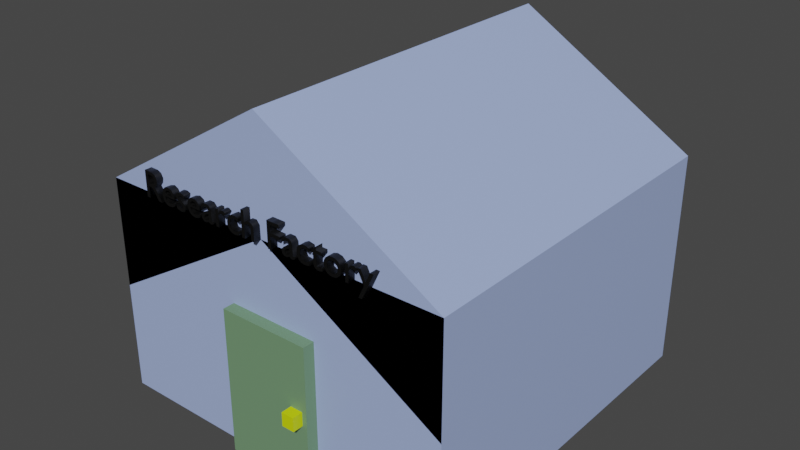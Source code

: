 # Source: Science_Factory_Normal.blend  (saved by Blender 3.0.42; exported with 4.5.12 LTS)
import bpy
from mathutils import Matrix  # noqa: F401  (used for matrix-valued properties, if any)

bpy.ops.wm.read_factory_settings(use_empty=True)
scene = bpy.context.scene
scene.name = 'Scene'

# ---- collections
col_door = bpy.data.collections.new('door'); scene.collection.children.link(col_door)
col_building = bpy.data.collections.new('building'); scene.collection.children.link(col_building)

# ---- materials (node trees are filled in below, after node groups)
mat_door_base = bpy.data.materials.new('door_base')
mat_door_base.use_transparent_shadow = False
mat_door_handle = bpy.data.materials.new('door_handle')
mat_door_handle.use_transparent_shadow = False
mat_base = bpy.data.materials.new('base')
mat_base.alpha_threshold = 0.0
mat_base.use_transparent_shadow = False
mat_base.line_color = (0.0, 0.0, 0.0, 1.0)
mat_material_001 = bpy.data.materials.new('Material.001')
mat_material_001.use_transparent_shadow = False

# ---- material node trees
mat_door_base.use_nodes = True; mat_door_base.node_tree.nodes.clear()
_N = mat_door_base.node_tree.nodes; _L = mat_door_base.node_tree.links
n0 = _N.new('ShaderNodeBsdfPrincipled'); n0.name = 'Principled BSDF'; n0.location = (10, 300)
n0.distribution = 'GGX'
n0.subsurface_method = 'RANDOM_WALK_SKIN'
n0.inputs[0].default_value = (0.1623, 0.2957, 0.1611, 1.0)
n0.inputs[3].default_value = 1.45
n0.inputs[27].default_value = (0.0, 0.0, 0.0, 1.0)
n0.inputs[28].default_value = 1.0
n1 = _N.new('ShaderNodeOutputMaterial'); n1.name = 'Material Output'; n1.location = (300, 300)
_L.new(n0.outputs[0], n1.inputs[0])
n1.is_active_output = True
mat_door_handle.use_nodes = True; mat_door_handle.node_tree.nodes.clear()
_N = mat_door_handle.node_tree.nodes; _L = mat_door_handle.node_tree.links
n0 = _N.new('ShaderNodeBsdfPrincipled'); n0.name = 'Principled BSDF'; n0.location = (10, 300)
n0.distribution = 'GGX'
n0.subsurface_method = 'RANDOM_WALK_SKIN'
n0.inputs[0].default_value = (0.6608, 0.8, 0.0, 1.0)
n0.inputs[3].default_value = 1.45
n0.inputs[27].default_value = (0.0, 0.0, 0.0, 1.0)
n0.inputs[28].default_value = 1.0
n1 = _N.new('ShaderNodeOutputMaterial'); n1.name = 'Material Output'; n1.location = (300, 300)
_L.new(n0.outputs[0], n1.inputs[0])
n1.is_active_output = True
mat_base.use_nodes = True; mat_base.node_tree.nodes.clear()
_N = mat_base.node_tree.nodes; _L = mat_base.node_tree.links
n0 = _N.new('ShaderNodeOutputMaterial'); n0.name = 'Material Output'; n0.location = (300, 300)
n1 = _N.new('ShaderNodeBsdfPrincipled'); n1.name = 'Principled BSDF'; n1.location = (10, 300)
n1.distribution = 'GGX'
n1.subsurface_method = 'RANDOM_WALK_SKIN'
n1.inputs[0].default_value = (0.3689, 0.4707, 0.8, 1.0)
n1.inputs[2].default_value = 0.4
n1.inputs[3].default_value = 1.45
n1.inputs[27].default_value = (0.0, 0.0, 0.0, 1.0)
n1.inputs[28].default_value = 1.0
_L.new(n1.outputs[0], n0.inputs[0])
n0.is_active_output = True
mat_material_001.use_nodes = True; mat_material_001.node_tree.nodes.clear()
_N = mat_material_001.node_tree.nodes; _L = mat_material_001.node_tree.links
n0 = _N.new('ShaderNodeBsdfPrincipled'); n0.name = 'Principled BSDF'; n0.location = (10, 300)
n0.distribution = 'GGX'
n0.subsurface_method = 'RANDOM_WALK_SKIN'
n0.inputs[0].default_value = (0.0, 0.0, 0.0, 1.0)
n0.inputs[3].default_value = 1.45
n0.inputs[27].default_value = (0.0, 0.0, 0.0, 1.0)
n0.inputs[28].default_value = 1.0
n1 = _N.new('ShaderNodeOutputMaterial'); n1.name = 'Material Output'; n1.location = (300, 300)
_L.new(n0.outputs[0], n1.inputs[0])
n1.is_active_output = True

# ---- world
world_world = bpy.data.worlds.new('World'); scene.world = world_world
world_world.use_nodes = True; world_world.node_tree.nodes.clear()
_N = world_world.node_tree.nodes; _L = world_world.node_tree.links
n0 = _N.new('ShaderNodeOutputWorld'); n0.name = 'World Output'; n0.location = (300, 300)
n1 = _N.new('ShaderNodeBackground'); n1.name = 'Background'; n1.location = (10, 300)
n1.inputs[0].default_value = (0.05088, 0.05088, 0.05088, 1.0)
_L.new(n1.outputs[0], n0.inputs[0])
n0.is_active_output = True
world_world.color = (0.05088, 0.05088, 0.05088)
world_world.use_sun_shadow = False
world_world.sun_shadow_jitter_overblur = 0.0

# ---- meshes
me_cube_002 = bpy.data.meshes.new('Cube.002')
me_cube_002.from_pydata([(-1.0, -1.0, -1.0), (-1.0, -1.0, 3.0), (-1.0, 0.0, -1.0), (-1.0, 0.0, 3.0), (1.523, -1.0, -1.0), (1.523, -1.0, 3.0), (1.523, 0.0, -1.0), (1.523, 0.0, 3.0)], [], [(0, 1, 3, 2), (2, 3, 7, 6), (6, 7, 5, 4), (4, 5, 1, 0), (2, 6, 4, 0), (7, 3, 1, 5)])
_uv = me_cube_002.uv_layers.new(name='UVMap')
_uv.uv.foreach_set('vector', [0.375, 0.0, 0.625, 0.0, 0.625, 0.25, 0.375, 0.25, 0.375, 0.25, 0.625, 0.25, 0.625, 0.5, 0.375, 0.5, 0.375, 0.5, 0.625, 0.5, 0.625, 0.75, 0.375, 0.75, 0.375, 0.75, 0.625, 0.75, 0.625, 1.0, 0.375, 1.0, 0.125, 0.5, 0.375, 0.5, 0.375, 0.75, 0.125, 0.75, 0.625, 0.5, 0.875, 0.5, 0.875, 0.75, 0.625, 0.75])
me_cube_002.materials.append(mat_door_base)
me_cube_002.use_remesh_fix_poles = True
me_cube_002.use_remesh_preserve_attributes = False
me_cube_002.update()
me_cube_003 = bpy.data.meshes.new('Cube.003')
me_cube_003.from_pydata([(-1.0, -0.2914, -1.0), (-1.0, -0.2914, 0.8862), (-1.0, 0.0, -1.0), (-1.0, 0.0, 0.8862), (0.171, -0.2914, -1.0), (0.171, -0.2914, 0.8862), (0.171, 0.0, -1.0), (0.171, 0.0, 0.8862)], [], [(0, 1, 3, 2), (2, 3, 7, 6), (6, 7, 5, 4), (4, 5, 1, 0), (2, 6, 4, 0), (7, 3, 1, 5)])
_uv = me_cube_003.uv_layers.new(name='UVMap')
_uv.uv.foreach_set('vector', [0.375, 0.0, 0.625, 0.0, 0.625, 0.25, 0.375, 0.25, 0.375, 0.25, 0.625, 0.25, 0.625, 0.5, 0.375, 0.5, 0.375, 0.5, 0.625, 0.5, 0.625, 0.75, 0.375, 0.75, 0.375, 0.75, 0.625, 0.75, 0.625, 1.0, 0.375, 1.0, 0.125, 0.5, 0.375, 0.5, 0.375, 0.75, 0.125, 0.75, 0.625, 0.5, 0.875, 0.5, 0.875, 0.75, 0.625, 0.75])
me_cube_003.materials.append(mat_door_handle)
me_cube_003.use_remesh_fix_poles = True
me_cube_003.use_remesh_preserve_attributes = False
me_cube_003.update()
me_cube_001 = bpy.data.meshes.new('Cube.001')
me_cube_001.from_pydata([(1.0, -5.0, -1.0), (1.0, -5.0, 5.0), (1.0, 5.0, -1.0), (1.0, 5.0, 5.0), (11.0, 5.0, -1.0), (11.0, 5.0, 5.0), (11.0, -5.0, -1.0), (11.0, -5.0, 5.0), (11.0, -5.0, -1.0), (11.0, 5.0, -1.0), (11.0, -5.0, 5.0), (11.0, 5.0, 5.0), (1.0, -5.0, 5.0), (1.0, 5.0, 5.0), (6.0, -5.0, 8.0), (6.0, 5.0, 8.0), (11.0, 5.0, 5.0), (11.0, -5.0, 5.0), (1.0, -5.0, 2.0), (6.0, -5.0, 5.0), (11.0, -5.0, 2.0), (1.0, 5.0, 2.0), (6.0, 5.0, 5.0), (11.0, 5.0, 2.0)], [], [(2, 3, 1, 0), (3, 2, 4, 5), (1, 0, 6, 7), (0, 2, 9, 8), (8, 9, 11, 10), (3, 1, 12, 13), (13, 12, 14, 15), (15, 14, 17, 16), (17, 14, 19, 20), (14, 12, 18, 19), (15, 16, 23, 22), (13, 15, 22, 21)])
_uv = me_cube_001.uv_layers.new(name='UVMap')
_uv.uv.foreach_set('vector', [0.375, 0.5, 0.625, 0.5, 0.625, 0.75, 0.375, 0.75, 0.625, 0.5, 0.375, 0.5, 0.375, 0.5, 0.625, 0.5, 0.625, 0.75, 0.375, 0.75, 0.375, 0.75, 0.625, 0.75, 0.375, 0.75, 0.375, 0.5, 0.375, 0.5, 0.375, 0.75, 0.375, 0.75, 0.375, 0.5, 0.375, 0.5, 0.375, 0.75, 0.625, 0.5, 0.625, 0.75, 0.625, 0.75, 0.625, 0.5, 0.625, 0.5, 0.625, 0.75, 0.625, 0.75, 0.625, 0.5, 0.625, 0.5, 0.625, 0.75, 0.625, 0.75, 0.625, 0.5, 0.625, 0.75, 0.625, 0.75, 0.625, 0.75, 0.625, 0.75, 0.625, 0.75, 0.625, 0.75, 0.625, 0.75, 0.625, 0.75, 0.625, 0.5, 0.625, 0.5, 0.625, 0.5, 0.625, 0.5, 0.625, 0.5, 0.625, 0.5, 0.625, 0.5, 0.625, 0.5])
me_cube_001.materials.append(mat_base)
me_cube_001.use_remesh_fix_poles = True
me_cube_001.use_remesh_preserve_attributes = False
me_cube_001.update()

# ---- curves / text
txt_title = bpy.data.curves.new('title', 'FONT')
txt_title.dimensions = '2D'
txt_title.body = 'Research Factory'
txt_title.materials.append(mat_material_001)
txt_title.extrude = 0.11

# ---- objects
ob_base = bpy.data.objects.new('base', me_cube_002)
ob_handle = bpy.data.objects.new('handle', me_cube_003)
ob_base_001 = bpy.data.objects.new('base.001', me_cube_001)
ob_sign_text = bpy.data.objects.new('sign_text', txt_title)

# ---- transforms, parenting, visibility, modifiers, constraints
ob_base.location = (5.961, -4.323, 0.0)
ob_handle.location = (7.301, -5.323, 1.07)
ob_handle.scale = (0.3, 1.0, 0.2)
ob_base_001.location = (0.0, 0.0, 0.0)
ob_sign_text.location = (2.365, -5.083, 5.0)
ob_sign_text.rotation_euler = (1.571, -0.0, 0.0)
_m = ob_sign_text.modifiers.new('Decimate', 'DECIMATE')
_m.ratio = 0.2857
_m.iterations = 2
_m.angle_limit = 0.04189

# ---- collection membership
col_door.objects.link(ob_base)
col_door.objects.link(ob_handle)
col_building.objects.link(ob_base_001)
col_building.objects.link(ob_sign_text)

# ---- scene / render settings (as saved in the file)
scene.frame_start = 1; scene.frame_end = 250; scene.frame_set(1)
scene.render.engine = 'BLENDER_EEVEE_NEXT'
scene.cycles.sampling_pattern = 'TABULATED_SOBOL'
scene.cycles.use_light_tree = False
scene.view_settings.view_transform = 'Filmic'
bpy.context.view_layer.update()

# ---- added for rendering (the .blend has no active camera and no usable light): camera, sun
cam_auto = bpy.data.cameras.new('AutoCamera')
cam_auto.lens = 50.0
cam_auto.sensor_width = 36.0
cam_auto.clip_end = 1000.0
ob_auto_camera = bpy.data.objects.new('AutoCamera', cam_auto)
scene.collection.objects.link(ob_auto_camera)
ob_auto_camera.location = (21.8554, -19.3337, 16.1843)
ob_auto_camera.rotation_euler = (1.09748, -7.21219e-08, 0.694738)
scene.camera = ob_auto_camera
light_auto_sun = bpy.data.lights.new('AutoSun', 'SUN')
light_auto_sun.energy = 3.0
light_auto_sun.angle = 0.0523599
ob_auto_sun = bpy.data.objects.new('AutoSun', light_auto_sun)
scene.collection.objects.link(ob_auto_sun)
ob_auto_sun.rotation_euler = (0.872665, 0.174533, 0.523599)
bpy.context.view_layer.update()
